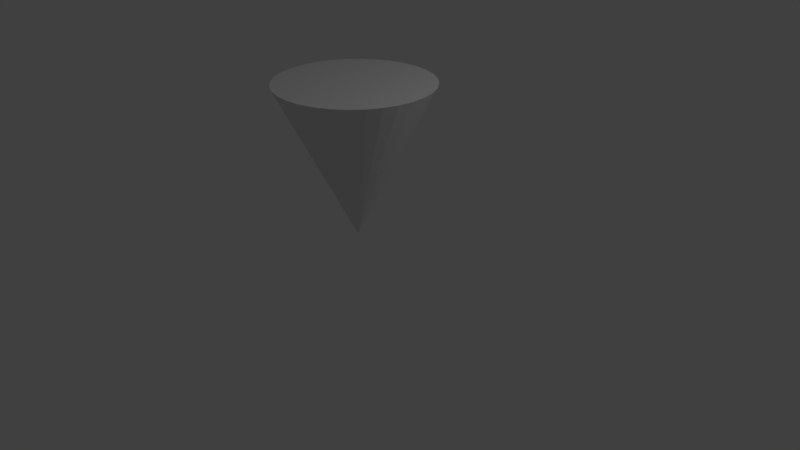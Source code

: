 # Source: Cone.blend  (saved by Blender 2.79.0; exported with 4.5.12 LTS)
import bpy
from mathutils import Matrix  # noqa: F401  (used for matrix-valued properties, if any)

bpy.ops.wm.read_factory_settings(use_empty=True)
scene = bpy.context.scene
scene.name = 'Scene'

# ---- collections
col_collection_1 = bpy.data.collections.new('Collection 1'); scene.collection.children.link(col_collection_1)

# ---- world
world_world = bpy.data.worlds.new('World'); scene.world = world_world
world_world.color = (0.05088, 0.05088, 0.05088)
world_world.use_sun_shadow = False
world_world.sun_shadow_jitter_overblur = 0.0
world_world.cycles.sampling_method = 'MANUAL'

# ---- cameras
cam_camera = bpy.data.cameras.new('Camera')
cam_camera.clip_end = 100.0
cam_camera.lens = 35.0
cam_camera.sensor_width = 32.0
cam_camera.sensor_height = 18.0
cam_camera.ortho_scale = 7.314
cam_camera.dof.focus_distance = 0.0
cam_camera.dof.aperture_fstop = 128.0

# ---- lights
light_lamp = bpy.data.lights.new('Lamp', 'POINT')
light_lamp.transmission_factor = 0.0
light_lamp.cutoff_distance = 30.0
light_lamp.energy = 100.0
light_lamp.shadow_buffer_clip_start = 1.001
light_lamp.shadow_soft_size = 0.1
light_lamp.shadow_maximum_resolution = 0.006
light_lamp.use_absolute_resolution = True

# ---- meshes
me_cone = bpy.data.meshes.new('Cone')
me_cone.from_pydata([(0.00218, 0.9974, -2.009), (0.1973, 0.9782, -2.009), (0.3849, 0.9213, -2.009), (0.5578, 0.8289, -2.009), (0.7093, 0.7045, -2.009), (0.8337, 0.553, -2.009), (0.9261, 0.3801, -2.009), (0.983, 0.1925, -2.009), (1.002, -0.002583, -2.009), (0.983, -0.1977, -2.009), (0.9261, -0.3853, -2.009), (0.8337, -0.5582, -2.009), (0.7093, -0.7097, -2.009), (0.5578, -0.8341, -2.009), (0.3849, -0.9265, -2.009), (0.1973, -0.9834, -2.009), (0.00218, -1.003, -2.009), (-0.1929, -0.9834, -2.009), (-0.3805, -0.9265, -2.009), (-0.5534, -0.8341, -2.009), (-0.7049, -0.7097, -2.009), (-0.8293, -0.5582, -2.009), (-0.9217, -0.3853, -2.009), (0.00218, -0.002583, -0.00941), (-0.9786, -0.1977, -2.009), (-0.9978, -0.002582, -2.009), (-0.9786, 0.1925, -2.009), (-0.9217, 0.3801, -2.009), (-0.8293, 0.553, -2.009), (-0.7049, 0.7045, -2.009), (-0.5534, 0.8289, -2.009), (-0.3805, 0.9213, -2.009), (-0.1929, 0.9782, -2.009)], [], [(0, 23, 1), (1, 23, 2), (2, 23, 3), (3, 23, 4), (4, 23, 5), (5, 23, 6), (6, 23, 7), (7, 23, 8), (8, 23, 9), (9, 23, 10), (10, 23, 11), (11, 23, 12), (12, 23, 13), (13, 23, 14), (14, 23, 15), (15, 23, 16), (16, 23, 17), (17, 23, 18), (18, 23, 19), (19, 23, 20), (20, 23, 21), (21, 23, 22), (22, 23, 24), (24, 23, 25), (25, 23, 26), (26, 23, 27), (27, 23, 28), (28, 23, 29), (29, 23, 30), (30, 23, 31), (31, 23, 32), (32, 23, 0), (0, 1, 2, 3, 4, 5, 6, 7, 8, 9, 10, 11, 12, 13, 14, 15, 16, 17, 18, 19, 20, 21, 22, 24, 25, 26, 27, 28, 29, 30, 31, 32)])
me_cone.use_remesh_preserve_volume = False
me_cone.use_remesh_preserve_attributes = False
me_cone.use_mirror_vertex_groups = False
me_cone.update()

# ---- objects
ob_cone = bpy.data.objects.new('Cone', me_cone)
ob_lamp = bpy.data.objects.new('Lamp', light_lamp)
ob_camera = bpy.data.objects.new('Camera', cam_camera)

# ---- transforms, parenting, visibility, modifiers, constraints
ob_cone.location = (0.0, 0.0, 0.0)
ob_cone.rotation_euler = (0.0, 3.142, 0.0)
ob_cone.lineart.crease_threshold = 0.0
ob_lamp.location = (4.076, 1.005, 5.904)
ob_lamp.rotation_euler = (0.6503, 0.05522, 1.866)
ob_lamp.lock_rotations_4d = False
ob_lamp.empty_display_type = 'ARROWS'
ob_lamp.color = (0.0, 0.0, 0.0, 0.0)
ob_lamp.lineart.crease_threshold = 0.0
ob_camera.location = (7.634, -6.463, 5.098)
ob_camera.rotation_euler = (1.109, 0.0, 0.8149)
ob_camera.lock_rotations_4d = False
ob_camera.empty_display_type = 'ARROWS'
ob_camera.color = (0.0, 0.0, 0.0, 0.0)
ob_camera.display_type = 'WIRE'
ob_camera.lineart.crease_threshold = 0.0

# ---- collection membership
col_collection_1.objects.link(ob_cone)
col_collection_1.objects.link(ob_lamp)
col_collection_1.objects.link(ob_camera)

# ---- scene / render settings (as saved in the file)
scene.camera = ob_camera
scene.frame_start = 1; scene.frame_end = 250; scene.frame_set(1)
scene.render.engine = 'BLENDER_EEVEE_NEXT'
scene.render.resolution_percentage = 50
scene.render.dither_intensity = 0.0
scene.cycles.use_denoising = False
scene.cycles.samples = 128
scene.cycles.sampling_pattern = 'TABULATED_SOBOL'
scene.cycles.use_adaptive_sampling = False
scene.cycles.use_light_tree = False
scene.cycles.blur_glossy = 0.0
scene.cycles.sample_clamp_indirect = 0.0
scene.view_settings.view_transform = 'Standard'
bpy.context.view_layer.update()
